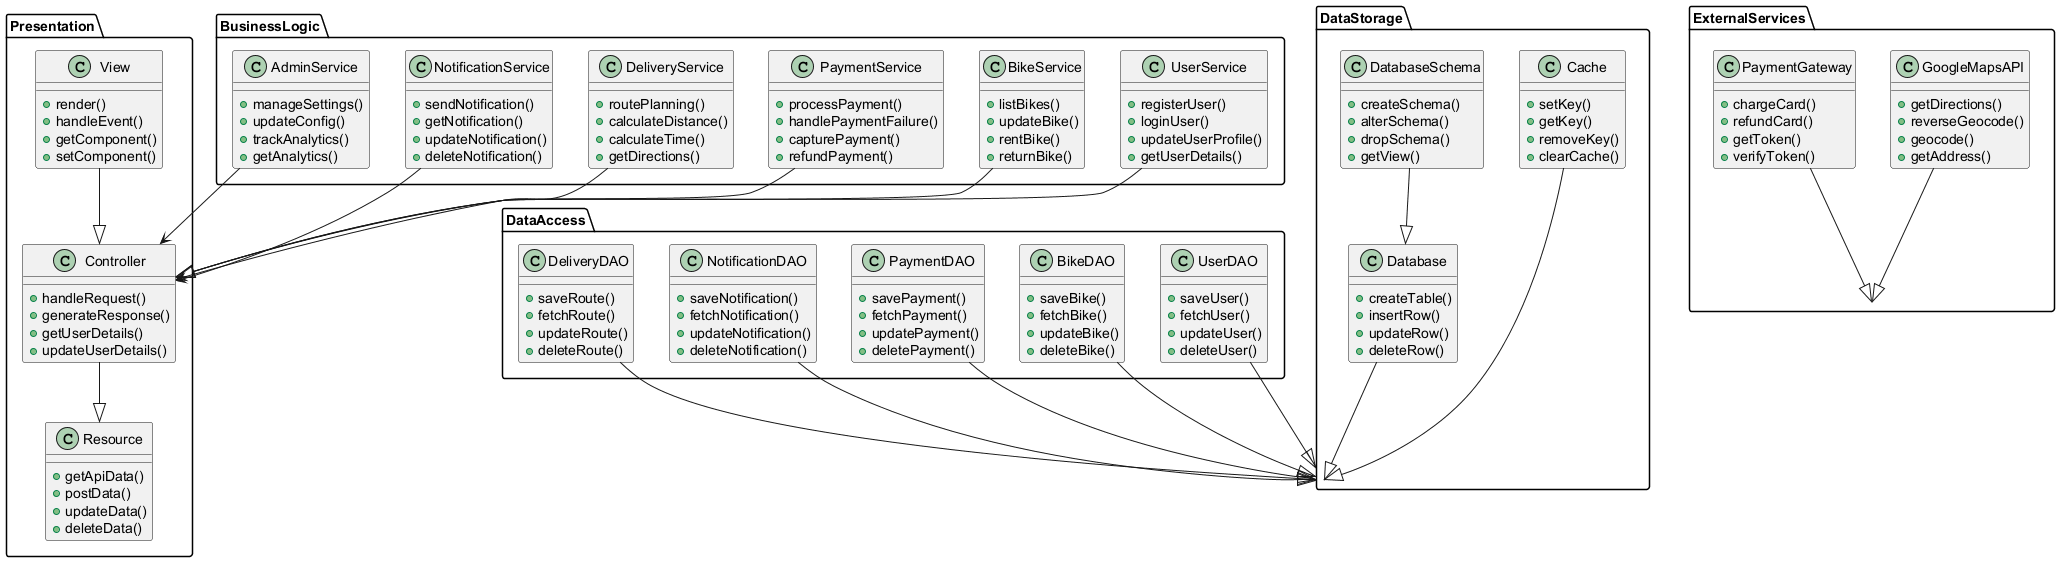

The diagram above was rendered by PlantUML. Its source (embedded in the PNG):
@startuml
package Presentation {
  class View {
    +render()
    +handleEvent()
    +getComponent()
    +setComponent()
  }
  class Controller {
    +handleRequest()
    +generateResponse()
    +getUserDetails()
    +updateUserDetails()
  }
  class Resource {
    +getApiData()
    +postData()
    +updateData()
    +deleteData()
  }
}

package BusinessLogic {
  class UserService {
    +registerUser()
    +loginUser()
    +updateUserProfile()
    +getUserDetails()
  }
  class BikeService {
    +listBikes()
    +updateBike()
    +rentBike()
    +returnBike()
  }
  class PaymentService {
    +processPayment()
    +handlePaymentFailure()
    +capturePayment()
    +refundPayment()
  }
  class DeliveryService {
    +routePlanning()
    +calculateDistance()
    +calculateTime()
    +getDirections()
  }
  class NotificationService {
    +sendNotification()
    +getNotification()
    +updateNotification()
    +deleteNotification()
  }
  class AdminService {
    +manageSettings()
    +updateConfig()
    +trackAnalytics()
    +getAnalytics()
  }
}

package DataAccess {
  class UserDAO {
    +saveUser()
    +fetchUser()
    +updateUser()
    +deleteUser()
  }
  class BikeDAO {
    +saveBike()
    +fetchBike()
    +updateBike()
    +deleteBike()
  }
  class PaymentDAO {
    +savePayment()
    +fetchPayment()
    +updatePayment()
    +deletePayment()
  }
  class NotificationDAO {
    +saveNotification()
    +fetchNotification()
    +updateNotification()
    +deleteNotification()
  }
  class DeliveryDAO {
    +saveRoute()
    +fetchRoute()
    +updateRoute()
    +deleteRoute()
  }
}

package DataStorage {
  class Database {
    +createTable()
    +insertRow()
    +updateRow()
    +deleteRow()
  }
  class DatabaseSchema {
    +createSchema()
    +alterSchema()
    +dropSchema()
    +getView()
  }
  class Cache {
    +setKey()
    +getKey()
    +removeKey()
    +clearCache()
  }
}

package ExternalServices {
  class GoogleMapsAPI {
    +getDirections()
    +reverseGeocode()
    +geocode()
    +getAddress()
  }
  class PaymentGateway {
    +chargeCard()
    +refundCard()
    +getToken()
    +verifyToken()
  }
}

View --|> Controller
Controller --|> Resource
UserService --|> Controller
BikeService --|> Controller
PaymentService --|> Controller
DeliveryService --> Controller
NotificationService --> Controller
AdminService --> Controller
UserDAO --|> DataStorage
BikeDAO --|> DataStorage
PaymentDAO --|> DataStorage
NotificationDAO --|> DataStorage
DeliveryDAO --|> DataStorage
Database --|> DataStorage
DatabaseSchema --|> Database
Cache --|> DataStorage
GoogleMapsAPI --|> ExternalServices
PaymentGateway --|> ExternalServices

@enduml